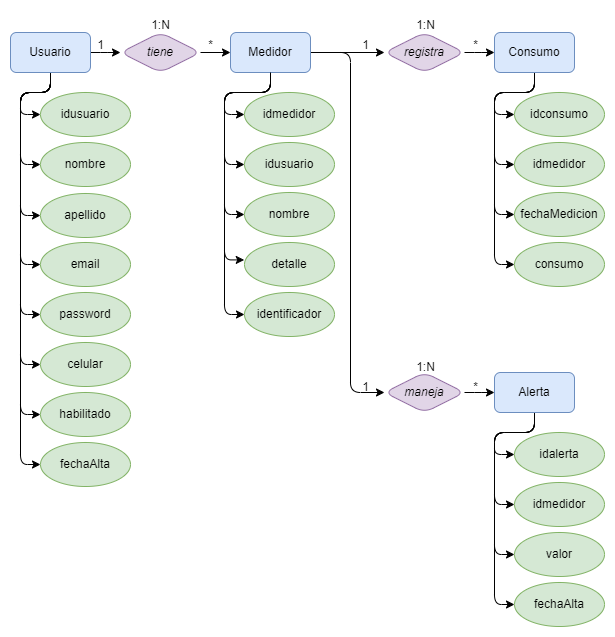

The diagram above was exported from draw.io. Its source (the exported page's mxGraphModel, read from the mxfile embedded in the PNG):
<mxGraphModel dx="1434" dy="1959" grid="1" gridSize="10" guides="1" tooltips="1" connect="1" arrows="1" fold="1" page="1" pageScale="1" pageWidth="827" pageHeight="1169" math="0" shadow="0">
  <root>
    <mxCell id="0" />
    <mxCell id="1" parent="0" />
    <mxCell id="GP5M87VnToYmD9-M8gT6-76" style="edgeStyle=orthogonalEdgeStyle;orthogonalLoop=1;jettySize=auto;html=1;entryX=0;entryY=0.5;entryDx=0;entryDy=0;rounded=1;" parent="1" source="GP5M87VnToYmD9-M8gT6-45" target="GP5M87VnToYmD9-M8gT6-46" edge="1">
      <mxGeometry relative="1" as="geometry" />
    </mxCell>
    <mxCell id="GP5M87VnToYmD9-M8gT6-77" style="edgeStyle=orthogonalEdgeStyle;orthogonalLoop=1;jettySize=auto;html=1;entryX=0;entryY=0.5;entryDx=0;entryDy=0;rounded=1;" parent="1" source="GP5M87VnToYmD9-M8gT6-45" target="GP5M87VnToYmD9-M8gT6-48" edge="1">
      <mxGeometry relative="1" as="geometry">
        <Array as="points">
          <mxPoint x="60" y="80" />
          <mxPoint x="30" y="80" />
          <mxPoint x="30" y="152" />
        </Array>
      </mxGeometry>
    </mxCell>
    <mxCell id="GP5M87VnToYmD9-M8gT6-78" style="edgeStyle=orthogonalEdgeStyle;orthogonalLoop=1;jettySize=auto;html=1;entryX=0;entryY=0.5;entryDx=0;entryDy=0;rounded=1;" parent="1" source="GP5M87VnToYmD9-M8gT6-45" target="GP5M87VnToYmD9-M8gT6-49" edge="1">
      <mxGeometry relative="1" as="geometry">
        <Array as="points">
          <mxPoint x="60" y="80" />
          <mxPoint x="30" y="80" />
          <mxPoint x="30" y="203" />
        </Array>
      </mxGeometry>
    </mxCell>
    <mxCell id="GP5M87VnToYmD9-M8gT6-79" style="edgeStyle=orthogonalEdgeStyle;orthogonalLoop=1;jettySize=auto;html=1;entryX=0;entryY=0.5;entryDx=0;entryDy=0;rounded=1;" parent="1" source="GP5M87VnToYmD9-M8gT6-45" target="GP5M87VnToYmD9-M8gT6-50" edge="1">
      <mxGeometry relative="1" as="geometry">
        <Array as="points">
          <mxPoint x="60" y="80" />
          <mxPoint x="30" y="80" />
          <mxPoint x="30" y="252" />
        </Array>
      </mxGeometry>
    </mxCell>
    <mxCell id="GP5M87VnToYmD9-M8gT6-80" style="edgeStyle=orthogonalEdgeStyle;orthogonalLoop=1;jettySize=auto;html=1;entryX=0;entryY=0.5;entryDx=0;entryDy=0;rounded=1;" parent="1" source="GP5M87VnToYmD9-M8gT6-45" target="GP5M87VnToYmD9-M8gT6-51" edge="1">
      <mxGeometry relative="1" as="geometry">
        <Array as="points">
          <mxPoint x="60" y="80" />
          <mxPoint x="30" y="80" />
          <mxPoint x="30" y="302" />
        </Array>
      </mxGeometry>
    </mxCell>
    <mxCell id="GP5M87VnToYmD9-M8gT6-81" style="edgeStyle=orthogonalEdgeStyle;orthogonalLoop=1;jettySize=auto;html=1;entryX=0;entryY=0.5;entryDx=0;entryDy=0;rounded=1;" parent="1" source="GP5M87VnToYmD9-M8gT6-45" target="GP5M87VnToYmD9-M8gT6-52" edge="1">
      <mxGeometry relative="1" as="geometry">
        <Array as="points">
          <mxPoint x="60" y="80" />
          <mxPoint x="30" y="80" />
          <mxPoint x="30" y="352" />
        </Array>
      </mxGeometry>
    </mxCell>
    <mxCell id="GP5M87VnToYmD9-M8gT6-82" style="edgeStyle=orthogonalEdgeStyle;orthogonalLoop=1;jettySize=auto;html=1;entryX=0;entryY=0.5;entryDx=0;entryDy=0;rounded=1;" parent="1" source="GP5M87VnToYmD9-M8gT6-45" target="GP5M87VnToYmD9-M8gT6-53" edge="1">
      <mxGeometry relative="1" as="geometry">
        <Array as="points">
          <mxPoint x="60" y="80" />
          <mxPoint x="30" y="80" />
          <mxPoint x="30" y="402" />
        </Array>
      </mxGeometry>
    </mxCell>
    <mxCell id="GP5M87VnToYmD9-M8gT6-83" style="edgeStyle=orthogonalEdgeStyle;orthogonalLoop=1;jettySize=auto;html=1;entryX=0;entryY=0.5;entryDx=0;entryDy=0;rounded=1;" parent="1" source="GP5M87VnToYmD9-M8gT6-45" target="GP5M87VnToYmD9-M8gT6-54" edge="1">
      <mxGeometry relative="1" as="geometry">
        <Array as="points">
          <mxPoint x="60" y="80" />
          <mxPoint x="30" y="80" />
          <mxPoint x="30" y="452" />
        </Array>
      </mxGeometry>
    </mxCell>
    <mxCell id="GP5M87VnToYmD9-M8gT6-84" style="edgeStyle=orthogonalEdgeStyle;rounded=1;orthogonalLoop=1;jettySize=auto;html=1;entryX=0;entryY=0.5;entryDx=0;entryDy=0;" parent="1" source="GP5M87VnToYmD9-M8gT6-45" target="GP5M87VnToYmD9-M8gT6-56" edge="1">
      <mxGeometry relative="1" as="geometry" />
    </mxCell>
    <mxCell id="GP5M87VnToYmD9-M8gT6-45" value="Usuario" style="rounded=1;whiteSpace=wrap;html=1;fillColor=#dae8fc;strokeColor=#6c8ebf;" parent="1" vertex="1">
      <mxGeometry x="20" y="20" width="80" height="40" as="geometry" />
    </mxCell>
    <mxCell id="GP5M87VnToYmD9-M8gT6-46" value="idusuario" style="ellipse;whiteSpace=wrap;html=1;fillColor=#d5e8d4;strokeColor=#82b366;rounded=1;" parent="1" vertex="1">
      <mxGeometry x="50" y="80" width="90" height="44" as="geometry" />
    </mxCell>
    <mxCell id="GP5M87VnToYmD9-M8gT6-48" value="nombre" style="ellipse;whiteSpace=wrap;html=1;fillColor=#d5e8d4;strokeColor=#82b366;rounded=1;" parent="1" vertex="1">
      <mxGeometry x="50" y="130" width="90" height="44" as="geometry" />
    </mxCell>
    <mxCell id="GP5M87VnToYmD9-M8gT6-49" value="apellido" style="ellipse;whiteSpace=wrap;html=1;fillColor=#d5e8d4;strokeColor=#82b366;rounded=1;" parent="1" vertex="1">
      <mxGeometry x="50" y="181" width="90" height="44" as="geometry" />
    </mxCell>
    <mxCell id="GP5M87VnToYmD9-M8gT6-50" value="email" style="ellipse;whiteSpace=wrap;html=1;fillColor=#d5e8d4;strokeColor=#82b366;rounded=1;" parent="1" vertex="1">
      <mxGeometry x="50" y="230" width="90" height="44" as="geometry" />
    </mxCell>
    <mxCell id="GP5M87VnToYmD9-M8gT6-51" value="password" style="ellipse;whiteSpace=wrap;html=1;fillColor=#d5e8d4;strokeColor=#82b366;rounded=1;" parent="1" vertex="1">
      <mxGeometry x="50" y="280" width="90" height="44" as="geometry" />
    </mxCell>
    <mxCell id="GP5M87VnToYmD9-M8gT6-52" value="celular" style="ellipse;whiteSpace=wrap;html=1;fillColor=#d5e8d4;strokeColor=#82b366;rounded=1;" parent="1" vertex="1">
      <mxGeometry x="50" y="330" width="90" height="44" as="geometry" />
    </mxCell>
    <mxCell id="GP5M87VnToYmD9-M8gT6-53" value="habilitado" style="ellipse;whiteSpace=wrap;html=1;fillColor=#d5e8d4;strokeColor=#82b366;rounded=1;" parent="1" vertex="1">
      <mxGeometry x="50" y="380" width="90" height="44" as="geometry" />
    </mxCell>
    <mxCell id="GP5M87VnToYmD9-M8gT6-54" value="fechaAlta" style="ellipse;whiteSpace=wrap;html=1;fillColor=#d5e8d4;strokeColor=#82b366;rounded=1;" parent="1" vertex="1">
      <mxGeometry x="50" y="430" width="90" height="44" as="geometry" />
    </mxCell>
    <mxCell id="GP5M87VnToYmD9-M8gT6-86" style="edgeStyle=orthogonalEdgeStyle;shape=connector;rounded=1;orthogonalLoop=1;jettySize=auto;html=1;entryX=0;entryY=0.5;entryDx=0;entryDy=0;labelBackgroundColor=default;strokeColor=default;align=center;verticalAlign=middle;fontFamily=Helvetica;fontSize=11;fontColor=default;endArrow=classic;" parent="1" source="GP5M87VnToYmD9-M8gT6-55" target="GP5M87VnToYmD9-M8gT6-61" edge="1">
      <mxGeometry relative="1" as="geometry">
        <Array as="points">
          <mxPoint x="280" y="80" />
          <mxPoint x="234" y="80" />
          <mxPoint x="234" y="102" />
        </Array>
      </mxGeometry>
    </mxCell>
    <mxCell id="GP5M87VnToYmD9-M8gT6-87" style="edgeStyle=orthogonalEdgeStyle;shape=connector;rounded=1;orthogonalLoop=1;jettySize=auto;html=1;entryX=0;entryY=0.5;entryDx=0;entryDy=0;labelBackgroundColor=default;strokeColor=default;align=center;verticalAlign=middle;fontFamily=Helvetica;fontSize=11;fontColor=default;endArrow=classic;" parent="1" source="GP5M87VnToYmD9-M8gT6-55" target="GP5M87VnToYmD9-M8gT6-62" edge="1">
      <mxGeometry relative="1" as="geometry">
        <Array as="points">
          <mxPoint x="280" y="80" />
          <mxPoint x="234" y="80" />
          <mxPoint x="234" y="152" />
        </Array>
      </mxGeometry>
    </mxCell>
    <mxCell id="GP5M87VnToYmD9-M8gT6-88" style="edgeStyle=orthogonalEdgeStyle;shape=connector;rounded=1;orthogonalLoop=1;jettySize=auto;html=1;entryX=0;entryY=0.5;entryDx=0;entryDy=0;labelBackgroundColor=default;strokeColor=default;align=center;verticalAlign=middle;fontFamily=Helvetica;fontSize=11;fontColor=default;endArrow=classic;" parent="1" source="GP5M87VnToYmD9-M8gT6-55" target="GP5M87VnToYmD9-M8gT6-63" edge="1">
      <mxGeometry relative="1" as="geometry">
        <Array as="points">
          <mxPoint x="280" y="80" />
          <mxPoint x="234" y="80" />
          <mxPoint x="234" y="202" />
        </Array>
      </mxGeometry>
    </mxCell>
    <mxCell id="GP5M87VnToYmD9-M8gT6-90" style="edgeStyle=orthogonalEdgeStyle;shape=connector;rounded=1;orthogonalLoop=1;jettySize=auto;html=1;entryX=0;entryY=0.5;entryDx=0;entryDy=0;labelBackgroundColor=default;strokeColor=default;align=center;verticalAlign=middle;fontFamily=Helvetica;fontSize=11;fontColor=default;endArrow=classic;" parent="1" source="GP5M87VnToYmD9-M8gT6-55" target="GP5M87VnToYmD9-M8gT6-65" edge="1">
      <mxGeometry relative="1" as="geometry">
        <Array as="points">
          <mxPoint x="280" y="80" />
          <mxPoint x="234" y="80" />
          <mxPoint x="234" y="302" />
        </Array>
      </mxGeometry>
    </mxCell>
    <mxCell id="GP5M87VnToYmD9-M8gT6-95" style="edgeStyle=orthogonalEdgeStyle;shape=connector;rounded=1;orthogonalLoop=1;jettySize=auto;html=1;entryX=0;entryY=0.5;entryDx=0;entryDy=0;labelBackgroundColor=default;strokeColor=default;align=center;verticalAlign=middle;fontFamily=Helvetica;fontSize=11;fontColor=default;endArrow=classic;" parent="1" source="GP5M87VnToYmD9-M8gT6-55" target="GP5M87VnToYmD9-M8gT6-58" edge="1">
      <mxGeometry relative="1" as="geometry" />
    </mxCell>
    <mxCell id="GP5M87VnToYmD9-M8gT6-97" style="edgeStyle=orthogonalEdgeStyle;shape=connector;rounded=1;orthogonalLoop=1;jettySize=auto;html=1;entryX=0;entryY=0.5;entryDx=0;entryDy=0;labelBackgroundColor=default;strokeColor=default;align=center;verticalAlign=middle;fontFamily=Helvetica;fontSize=11;fontColor=default;endArrow=classic;" parent="1" source="GP5M87VnToYmD9-M8gT6-55" target="GP5M87VnToYmD9-M8gT6-60" edge="1">
      <mxGeometry relative="1" as="geometry">
        <Array as="points">
          <mxPoint x="360" y="40" />
          <mxPoint x="360" y="380" />
        </Array>
      </mxGeometry>
    </mxCell>
    <mxCell id="GP5M87VnToYmD9-M8gT6-55" value="Medidor" style="rounded=1;whiteSpace=wrap;html=1;fillColor=#dae8fc;strokeColor=#6c8ebf;" parent="1" vertex="1">
      <mxGeometry x="240" y="20" width="80" height="40" as="geometry" />
    </mxCell>
    <mxCell id="GP5M87VnToYmD9-M8gT6-85" style="edgeStyle=orthogonalEdgeStyle;rounded=1;orthogonalLoop=1;jettySize=auto;html=1;exitX=1;exitY=0.5;exitDx=0;exitDy=0;entryX=0;entryY=0.5;entryDx=0;entryDy=0;" parent="1" source="GP5M87VnToYmD9-M8gT6-56" target="GP5M87VnToYmD9-M8gT6-55" edge="1">
      <mxGeometry relative="1" as="geometry" />
    </mxCell>
    <mxCell id="GP5M87VnToYmD9-M8gT6-56" value="&lt;i&gt;tiene&lt;/i&gt;" style="rhombus;whiteSpace=wrap;html=1;fillColor=#e1d5e7;strokeColor=#9673a6;rounded=1;" parent="1" vertex="1">
      <mxGeometry x="130" y="20" width="80" height="40" as="geometry" />
    </mxCell>
    <mxCell id="GP5M87VnToYmD9-M8gT6-91" style="edgeStyle=orthogonalEdgeStyle;shape=connector;rounded=1;orthogonalLoop=1;jettySize=auto;html=1;entryX=0;entryY=0.5;entryDx=0;entryDy=0;labelBackgroundColor=default;strokeColor=default;align=center;verticalAlign=middle;fontFamily=Helvetica;fontSize=11;fontColor=default;endArrow=classic;" parent="1" source="GP5M87VnToYmD9-M8gT6-57" target="GP5M87VnToYmD9-M8gT6-66" edge="1">
      <mxGeometry relative="1" as="geometry" />
    </mxCell>
    <mxCell id="GP5M87VnToYmD9-M8gT6-92" style="edgeStyle=orthogonalEdgeStyle;shape=connector;rounded=1;orthogonalLoop=1;jettySize=auto;html=1;entryX=0;entryY=0.5;entryDx=0;entryDy=0;labelBackgroundColor=default;strokeColor=default;align=center;verticalAlign=middle;fontFamily=Helvetica;fontSize=11;fontColor=default;endArrow=classic;" parent="1" source="GP5M87VnToYmD9-M8gT6-57" target="GP5M87VnToYmD9-M8gT6-67" edge="1">
      <mxGeometry relative="1" as="geometry">
        <Array as="points">
          <mxPoint x="544" y="80" />
          <mxPoint x="504" y="80" />
          <mxPoint x="504" y="152" />
        </Array>
      </mxGeometry>
    </mxCell>
    <mxCell id="GP5M87VnToYmD9-M8gT6-93" style="edgeStyle=orthogonalEdgeStyle;shape=connector;rounded=1;orthogonalLoop=1;jettySize=auto;html=1;entryX=0;entryY=0.5;entryDx=0;entryDy=0;labelBackgroundColor=default;strokeColor=default;align=center;verticalAlign=middle;fontFamily=Helvetica;fontSize=11;fontColor=default;endArrow=classic;" parent="1" source="GP5M87VnToYmD9-M8gT6-57" target="GP5M87VnToYmD9-M8gT6-68" edge="1">
      <mxGeometry relative="1" as="geometry">
        <Array as="points">
          <mxPoint x="544" y="80" />
          <mxPoint x="504" y="80" />
          <mxPoint x="504" y="202" />
        </Array>
      </mxGeometry>
    </mxCell>
    <mxCell id="GP5M87VnToYmD9-M8gT6-94" style="edgeStyle=orthogonalEdgeStyle;shape=connector;rounded=1;orthogonalLoop=1;jettySize=auto;html=1;entryX=0;entryY=0.5;entryDx=0;entryDy=0;labelBackgroundColor=default;strokeColor=default;align=center;verticalAlign=middle;fontFamily=Helvetica;fontSize=11;fontColor=default;endArrow=classic;" parent="1" source="GP5M87VnToYmD9-M8gT6-57" target="GP5M87VnToYmD9-M8gT6-69" edge="1">
      <mxGeometry relative="1" as="geometry">
        <Array as="points">
          <mxPoint x="544" y="80" />
          <mxPoint x="504" y="80" />
          <mxPoint x="504" y="252" />
        </Array>
      </mxGeometry>
    </mxCell>
    <mxCell id="GP5M87VnToYmD9-M8gT6-57" value="Consumo" style="rounded=1;whiteSpace=wrap;html=1;fillColor=#dae8fc;strokeColor=#6c8ebf;" parent="1" vertex="1">
      <mxGeometry x="504" y="20" width="80" height="40" as="geometry" />
    </mxCell>
    <mxCell id="GP5M87VnToYmD9-M8gT6-96" style="edgeStyle=orthogonalEdgeStyle;shape=connector;rounded=1;orthogonalLoop=1;jettySize=auto;html=1;labelBackgroundColor=default;strokeColor=default;align=center;verticalAlign=middle;fontFamily=Helvetica;fontSize=11;fontColor=default;endArrow=classic;" parent="1" source="GP5M87VnToYmD9-M8gT6-58" target="GP5M87VnToYmD9-M8gT6-57" edge="1">
      <mxGeometry relative="1" as="geometry" />
    </mxCell>
    <mxCell id="GP5M87VnToYmD9-M8gT6-58" value="&lt;i&gt;registra&lt;/i&gt;" style="rhombus;whiteSpace=wrap;html=1;fillColor=#e1d5e7;strokeColor=#9673a6;rounded=1;" parent="1" vertex="1">
      <mxGeometry x="394" y="20" width="80" height="40" as="geometry" />
    </mxCell>
    <mxCell id="GP5M87VnToYmD9-M8gT6-99" style="edgeStyle=orthogonalEdgeStyle;shape=connector;rounded=1;orthogonalLoop=1;jettySize=auto;html=1;entryX=0;entryY=0.5;entryDx=0;entryDy=0;labelBackgroundColor=default;strokeColor=default;align=center;verticalAlign=middle;fontFamily=Helvetica;fontSize=11;fontColor=default;endArrow=classic;" parent="1" source="GP5M87VnToYmD9-M8gT6-59" target="GP5M87VnToYmD9-M8gT6-70" edge="1">
      <mxGeometry relative="1" as="geometry" />
    </mxCell>
    <mxCell id="GP5M87VnToYmD9-M8gT6-100" style="edgeStyle=orthogonalEdgeStyle;shape=connector;rounded=1;orthogonalLoop=1;jettySize=auto;html=1;entryX=0;entryY=0.5;entryDx=0;entryDy=0;labelBackgroundColor=default;strokeColor=default;align=center;verticalAlign=middle;fontFamily=Helvetica;fontSize=11;fontColor=default;endArrow=classic;" parent="1" source="GP5M87VnToYmD9-M8gT6-59" target="GP5M87VnToYmD9-M8gT6-71" edge="1">
      <mxGeometry relative="1" as="geometry">
        <Array as="points">
          <mxPoint x="544" y="420" />
          <mxPoint x="504" y="420" />
          <mxPoint x="504" y="492" />
        </Array>
      </mxGeometry>
    </mxCell>
    <mxCell id="GP5M87VnToYmD9-M8gT6-101" style="edgeStyle=orthogonalEdgeStyle;shape=connector;rounded=1;orthogonalLoop=1;jettySize=auto;html=1;entryX=0;entryY=0.5;entryDx=0;entryDy=0;labelBackgroundColor=default;strokeColor=default;align=center;verticalAlign=middle;fontFamily=Helvetica;fontSize=11;fontColor=default;endArrow=classic;" parent="1" source="GP5M87VnToYmD9-M8gT6-59" target="GP5M87VnToYmD9-M8gT6-72" edge="1">
      <mxGeometry relative="1" as="geometry">
        <Array as="points">
          <mxPoint x="544" y="420" />
          <mxPoint x="504" y="420" />
          <mxPoint x="504" y="542" />
        </Array>
      </mxGeometry>
    </mxCell>
    <mxCell id="GP5M87VnToYmD9-M8gT6-102" style="edgeStyle=orthogonalEdgeStyle;shape=connector;rounded=1;orthogonalLoop=1;jettySize=auto;html=1;entryX=0;entryY=0.5;entryDx=0;entryDy=0;labelBackgroundColor=default;strokeColor=default;align=center;verticalAlign=middle;fontFamily=Helvetica;fontSize=11;fontColor=default;endArrow=classic;" parent="1" source="GP5M87VnToYmD9-M8gT6-59" target="GP5M87VnToYmD9-M8gT6-73" edge="1">
      <mxGeometry relative="1" as="geometry">
        <Array as="points">
          <mxPoint x="544" y="420" />
          <mxPoint x="504" y="420" />
          <mxPoint x="504" y="592" />
        </Array>
      </mxGeometry>
    </mxCell>
    <mxCell id="GP5M87VnToYmD9-M8gT6-59" value="Alerta" style="rounded=1;whiteSpace=wrap;html=1;fillColor=#dae8fc;strokeColor=#6c8ebf;" parent="1" vertex="1">
      <mxGeometry x="504" y="360" width="80" height="40" as="geometry" />
    </mxCell>
    <mxCell id="GP5M87VnToYmD9-M8gT6-98" style="edgeStyle=orthogonalEdgeStyle;shape=connector;rounded=1;orthogonalLoop=1;jettySize=auto;html=1;entryX=0;entryY=0.5;entryDx=0;entryDy=0;labelBackgroundColor=default;strokeColor=default;align=center;verticalAlign=middle;fontFamily=Helvetica;fontSize=11;fontColor=default;endArrow=classic;" parent="1" source="GP5M87VnToYmD9-M8gT6-60" target="GP5M87VnToYmD9-M8gT6-59" edge="1">
      <mxGeometry relative="1" as="geometry" />
    </mxCell>
    <mxCell id="GP5M87VnToYmD9-M8gT6-60" value="&lt;i&gt;maneja&lt;/i&gt;" style="rhombus;whiteSpace=wrap;html=1;fillColor=#e1d5e7;strokeColor=#9673a6;rounded=1;" parent="1" vertex="1">
      <mxGeometry x="394" y="360" width="80" height="40" as="geometry" />
    </mxCell>
    <mxCell id="GP5M87VnToYmD9-M8gT6-61" value="idmedidor" style="ellipse;whiteSpace=wrap;html=1;fillColor=#d5e8d4;strokeColor=#82b366;rounded=1;" parent="1" vertex="1">
      <mxGeometry x="254" y="80" width="90" height="44" as="geometry" />
    </mxCell>
    <mxCell id="GP5M87VnToYmD9-M8gT6-62" value="idusuario" style="ellipse;whiteSpace=wrap;html=1;fillColor=#d5e8d4;strokeColor=#82b366;rounded=1;" parent="1" vertex="1">
      <mxGeometry x="254" y="130" width="90" height="44" as="geometry" />
    </mxCell>
    <mxCell id="GP5M87VnToYmD9-M8gT6-63" value="nombre" style="ellipse;whiteSpace=wrap;html=1;fillColor=#d5e8d4;strokeColor=#82b366;rounded=1;" parent="1" vertex="1">
      <mxGeometry x="254" y="180" width="90" height="44" as="geometry" />
    </mxCell>
    <mxCell id="GP5M87VnToYmD9-M8gT6-64" value="detalle" style="ellipse;whiteSpace=wrap;html=1;fillColor=#d5e8d4;strokeColor=#82b366;rounded=1;" parent="1" vertex="1">
      <mxGeometry x="254" y="230" width="90" height="44" as="geometry" />
    </mxCell>
    <mxCell id="GP5M87VnToYmD9-M8gT6-65" value="identificador" style="ellipse;whiteSpace=wrap;html=1;fillColor=#d5e8d4;strokeColor=#82b366;rounded=1;" parent="1" vertex="1">
      <mxGeometry x="254" y="280" width="90" height="44" as="geometry" />
    </mxCell>
    <mxCell id="GP5M87VnToYmD9-M8gT6-66" value="idconsumo" style="ellipse;whiteSpace=wrap;html=1;fillColor=#d5e8d4;strokeColor=#82b366;rounded=1;" parent="1" vertex="1">
      <mxGeometry x="524" y="80" width="90" height="44" as="geometry" />
    </mxCell>
    <mxCell id="GP5M87VnToYmD9-M8gT6-67" value="idmedidor" style="ellipse;whiteSpace=wrap;html=1;fillColor=#d5e8d4;strokeColor=#82b366;rounded=1;" parent="1" vertex="1">
      <mxGeometry x="524" y="130" width="90" height="44" as="geometry" />
    </mxCell>
    <mxCell id="GP5M87VnToYmD9-M8gT6-68" value="fechaMedicion" style="ellipse;whiteSpace=wrap;html=1;fillColor=#d5e8d4;strokeColor=#82b366;rounded=1;" parent="1" vertex="1">
      <mxGeometry x="524" y="180" width="90" height="44" as="geometry" />
    </mxCell>
    <mxCell id="GP5M87VnToYmD9-M8gT6-69" value="consumo" style="ellipse;whiteSpace=wrap;html=1;fillColor=#d5e8d4;strokeColor=#82b366;rounded=1;" parent="1" vertex="1">
      <mxGeometry x="524" y="230" width="90" height="44" as="geometry" />
    </mxCell>
    <mxCell id="GP5M87VnToYmD9-M8gT6-70" value="idalerta" style="ellipse;whiteSpace=wrap;html=1;fillColor=#d5e8d4;strokeColor=#82b366;rounded=1;" parent="1" vertex="1">
      <mxGeometry x="524" y="420" width="90" height="44" as="geometry" />
    </mxCell>
    <mxCell id="GP5M87VnToYmD9-M8gT6-71" value="idmedidor" style="ellipse;whiteSpace=wrap;html=1;fillColor=#d5e8d4;strokeColor=#82b366;rounded=1;" parent="1" vertex="1">
      <mxGeometry x="524" y="470" width="90" height="44" as="geometry" />
    </mxCell>
    <mxCell id="GP5M87VnToYmD9-M8gT6-72" value="valor" style="ellipse;whiteSpace=wrap;html=1;fillColor=#d5e8d4;strokeColor=#82b366;rounded=1;" parent="1" vertex="1">
      <mxGeometry x="524" y="520" width="90" height="44" as="geometry" />
    </mxCell>
    <mxCell id="GP5M87VnToYmD9-M8gT6-73" value="fechaAlta" style="ellipse;whiteSpace=wrap;html=1;fillColor=#d5e8d4;strokeColor=#82b366;rounded=1;" parent="1" vertex="1">
      <mxGeometry x="524" y="570" width="90" height="44" as="geometry" />
    </mxCell>
    <mxCell id="GP5M87VnToYmD9-M8gT6-89" style="edgeStyle=orthogonalEdgeStyle;shape=connector;rounded=1;orthogonalLoop=1;jettySize=auto;html=1;entryX=-0.003;entryY=0.396;entryDx=0;entryDy=0;entryPerimeter=0;labelBackgroundColor=default;strokeColor=default;align=center;verticalAlign=middle;fontFamily=Helvetica;fontSize=11;fontColor=default;endArrow=classic;" parent="1" source="GP5M87VnToYmD9-M8gT6-55" target="GP5M87VnToYmD9-M8gT6-64" edge="1">
      <mxGeometry relative="1" as="geometry">
        <Array as="points">
          <mxPoint x="280" y="80" />
          <mxPoint x="234" y="80" />
          <mxPoint x="234" y="247" />
        </Array>
      </mxGeometry>
    </mxCell>
    <mxCell id="c2RaULBFAXMXeHkqqTEw-1" value="1" style="text;html=1;align=center;verticalAlign=middle;resizable=0;points=[];autosize=1;strokeColor=none;fillColor=none;" parent="1" vertex="1">
      <mxGeometry x="95" y="18" width="30" height="30" as="geometry" />
    </mxCell>
    <mxCell id="c2RaULBFAXMXeHkqqTEw-2" value="*" style="text;html=1;align=center;verticalAlign=middle;resizable=0;points=[];autosize=1;strokeColor=none;fillColor=none;" parent="1" vertex="1">
      <mxGeometry x="205" y="18" width="30" height="30" as="geometry" />
    </mxCell>
    <mxCell id="c2RaULBFAXMXeHkqqTEw-3" value="1:N" style="text;html=1;align=center;verticalAlign=middle;resizable=0;points=[];autosize=1;strokeColor=none;fillColor=none;" parent="1" vertex="1">
      <mxGeometry x="150" y="-2" width="40" height="30" as="geometry" />
    </mxCell>
    <mxCell id="c2RaULBFAXMXeHkqqTEw-4" value="1" style="text;html=1;align=center;verticalAlign=middle;resizable=0;points=[];autosize=1;strokeColor=none;fillColor=none;" parent="1" vertex="1">
      <mxGeometry x="360" y="18" width="30" height="30" as="geometry" />
    </mxCell>
    <mxCell id="c2RaULBFAXMXeHkqqTEw-5" value="1:N" style="text;html=1;align=center;verticalAlign=middle;resizable=0;points=[];autosize=1;strokeColor=none;fillColor=none;" parent="1" vertex="1">
      <mxGeometry x="415" y="-2" width="40" height="30" as="geometry" />
    </mxCell>
    <mxCell id="c2RaULBFAXMXeHkqqTEw-6" value="*" style="text;html=1;align=center;verticalAlign=middle;resizable=0;points=[];autosize=1;strokeColor=none;fillColor=none;" parent="1" vertex="1">
      <mxGeometry x="470" y="18" width="30" height="30" as="geometry" />
    </mxCell>
    <mxCell id="c2RaULBFAXMXeHkqqTEw-7" value="1" style="text;html=1;align=center;verticalAlign=middle;resizable=0;points=[];autosize=1;strokeColor=none;fillColor=none;" parent="1" vertex="1">
      <mxGeometry x="360" y="360" width="30" height="30" as="geometry" />
    </mxCell>
    <mxCell id="c2RaULBFAXMXeHkqqTEw-8" value="1:N" style="text;html=1;align=center;verticalAlign=middle;resizable=0;points=[];autosize=1;strokeColor=none;fillColor=none;" parent="1" vertex="1">
      <mxGeometry x="415" y="340" width="40" height="30" as="geometry" />
    </mxCell>
    <mxCell id="c2RaULBFAXMXeHkqqTEw-9" value="*" style="text;html=1;align=center;verticalAlign=middle;resizable=0;points=[];autosize=1;strokeColor=none;fillColor=none;" parent="1" vertex="1">
      <mxGeometry x="470" y="360" width="30" height="30" as="geometry" />
    </mxCell>
  </root>
</mxGraphModel>